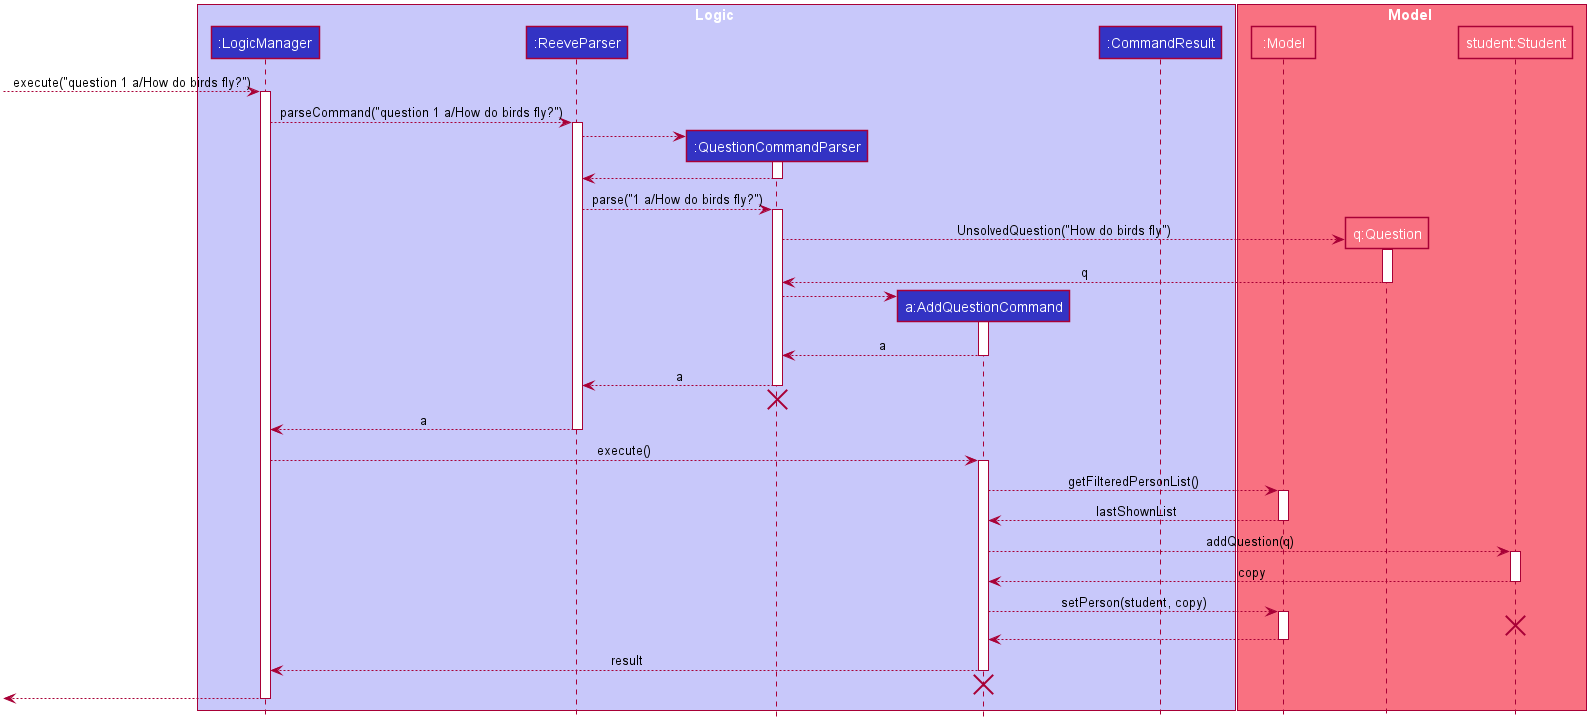

The diagram above was rendered by PlantUML. Its source (embedded in the PNG):
@startuml








skinparam BackgroundColor #FFFFFFF

skinparam Shadowing false

skinparam Class {
    FontColor #FFFFFF
    BorderThickness 1
    BorderColor #FFFFFF
    StereotypeFontColor #FFFFFF
    FontName Arial
}

skinparam Actor {
    BorderColor #000000
    Color #000000
    FontName Arial
}

skinparam Sequence {
    MessageAlign center
    BoxFontSize 15
    BoxPadding 0
    BoxFontColor #FFFFFF
    FontName Arial
}

skinparam Participant {
    FontColor #FFFFFFF
    Padding 20
}

skinparam MinClassWidth 50
skinparam ParticipantPadding 10
skinparam Shadowing false
skinparam DefaultTextAlignment center
skinparam packageStyle Rectangle

hide footbox
hide members
hide circle

box Logic #C8C8FA
participant ":LogicManager" as LogicManager #3333C4
participant ":ReeveParser" as ReeveParser #3333C4
participant ":QuestionCommandParser" as QuestionCommandParser #3333C4
participant "a:AddQuestionCommand" as AddQuestionCommand #3333C4
participant ":CommandResult" as CommandResult #3333C4
end box

box Model #F97181
participant ":Model" as Model #F97181
participant "q:Question" as Question #F97181
participant "student:Student" as Student #F97181
end box

[--> LogicManager : execute("question 1 a/How do birds fly?")
activate LogicManager

LogicManager --> ReeveParser : parseCommand("question 1 a/How do birds fly?")
activate ReeveParser

create QuestionCommandParser
ReeveParser --> QuestionCommandParser
activate QuestionCommandParser

QuestionCommandParser --> ReeveParser
deactivate QuestionCommandParser

ReeveParser --> QuestionCommandParser : parse("1 a/How do birds fly?")
activate QuestionCommandParser

create Question
QuestionCommandParser --> Question : UnsolvedQuestion("How do birds fly")
activate Question

Question --> QuestionCommandParser : q
deactivate Question

create AddQuestionCommand
QuestionCommandParser --> AddQuestionCommand
activate AddQuestionCommand

AddQuestionCommand --> QuestionCommandParser : a
deactivate AddQuestionCommand

QuestionCommandParser --> ReeveParser : a
deactivate QuestionCommandParser

QuestionCommandParser -[hidden]-> ReeveParser
destroy QuestionCommandParser

ReeveParser --> LogicManager : a
deactivate ReeveParser

LogicManager --> AddQuestionCommand : execute()
activate AddQuestionCommand

AddQuestionCommand --> Model : getFilteredPersonList()
activate Model

Model --> AddQuestionCommand : lastShownList
deactivate Model

AddQuestionCommand --> Student : addQuestion(q)
activate Student

Student --> AddQuestionCommand : copy
deactivate Student

AddQuestionCommand --> Model : setPerson(student, copy)
activate Model

Student -[hidden]-> Model
destroy Student

Model --> AddQuestionCommand
deactivate Model

AddQuestionCommand --> LogicManager : result
deactivate AddQuestionCommand

AddQuestionCommand -[hidden]-> LogicManager
destroy AddQuestionCommand

[<-- LogicManager
deactivate LogicManager
@enduml